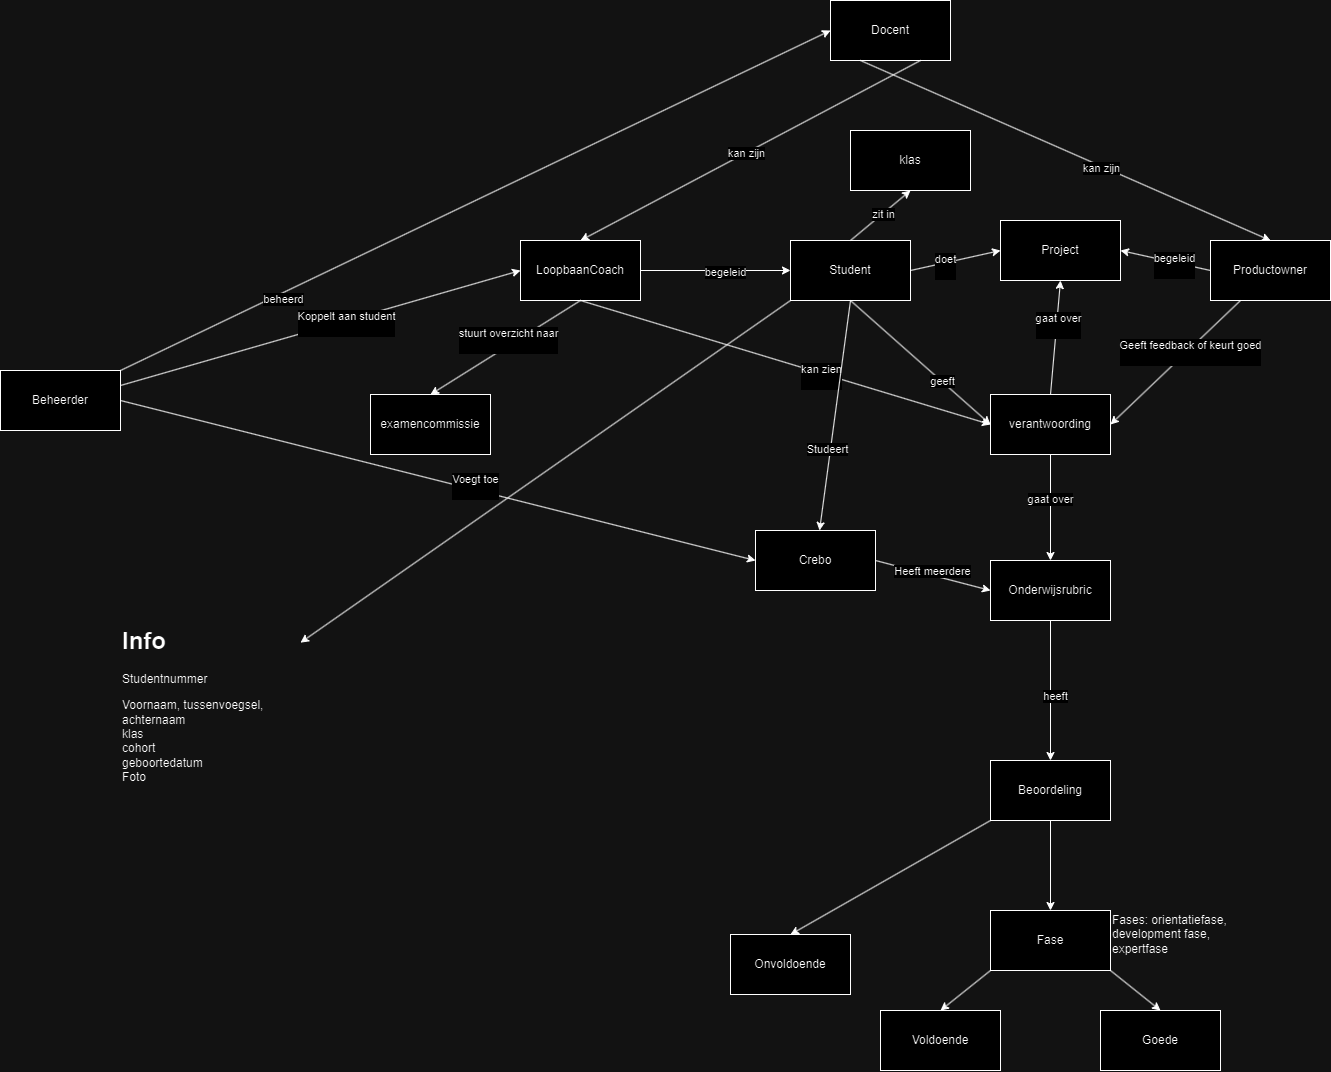

The diagram above was exported from draw.io. Its source (the exported page's mxGraphModel, read from the mxfile embedded in the PNG):
<mxGraphModel dx="2669" dy="813" grid="1" gridSize="10" guides="1" tooltips="1" connect="1" arrows="1" fold="1" page="1" pageScale="1" pageWidth="1169" pageHeight="827" background="none" math="0" shadow="0">
  <root>
    <mxCell id="0" />
    <mxCell id="1" parent="0" />
    <mxCell id="WwiFXqkWB7OpKlix_Tbo-1779" value="Student" style="rounded=0;whiteSpace=wrap;html=1;" vertex="1" parent="1">
      <mxGeometry x="500" y="260" width="120" height="60" as="geometry" />
    </mxCell>
    <mxCell id="WwiFXqkWB7OpKlix_Tbo-1780" value="Docent" style="rounded=0;whiteSpace=wrap;html=1;" vertex="1" parent="1">
      <mxGeometry x="540" y="20" width="120" height="60" as="geometry" />
    </mxCell>
    <mxCell id="WwiFXqkWB7OpKlix_Tbo-1781" value="Beheerder" style="rounded=0;whiteSpace=wrap;html=1;" vertex="1" parent="1">
      <mxGeometry x="-290" y="390" width="120" height="60" as="geometry" />
    </mxCell>
    <mxCell id="WwiFXqkWB7OpKlix_Tbo-1782" value="Productowner" style="rounded=0;whiteSpace=wrap;html=1;" vertex="1" parent="1">
      <mxGeometry x="920" y="260" width="120" height="60" as="geometry" />
    </mxCell>
    <mxCell id="WwiFXqkWB7OpKlix_Tbo-1783" value="LoopbaanCoach" style="rounded=0;whiteSpace=wrap;html=1;" vertex="1" parent="1">
      <mxGeometry x="230" y="260" width="120" height="60" as="geometry" />
    </mxCell>
    <mxCell id="WwiFXqkWB7OpKlix_Tbo-1784" value="" style="endArrow=classic;html=1;rounded=0;entryX=0.5;entryY=0;entryDx=0;entryDy=0;exitX=0.75;exitY=1;exitDx=0;exitDy=0;" edge="1" parent="1" source="WwiFXqkWB7OpKlix_Tbo-1780" target="WwiFXqkWB7OpKlix_Tbo-1783">
      <mxGeometry width="50" height="50" relative="1" as="geometry">
        <mxPoint x="580" y="420" as="sourcePoint" />
        <mxPoint x="1000" y="149.9999999999999" as="targetPoint" />
      </mxGeometry>
    </mxCell>
    <mxCell id="WwiFXqkWB7OpKlix_Tbo-1817" value="kan zijn" style="edgeLabel;html=1;align=center;verticalAlign=middle;resizable=0;points=[];" vertex="1" connectable="0" parent="WwiFXqkWB7OpKlix_Tbo-1784">
      <mxGeometry x="0.0752" y="-5" relative="1" as="geometry">
        <mxPoint x="11" as="offset" />
      </mxGeometry>
    </mxCell>
    <mxCell id="WwiFXqkWB7OpKlix_Tbo-1785" value="" style="endArrow=classic;html=1;rounded=0;exitX=0.25;exitY=1;exitDx=0;exitDy=0;entryX=0.5;entryY=0;entryDx=0;entryDy=0;" edge="1" parent="1" source="WwiFXqkWB7OpKlix_Tbo-1780" target="WwiFXqkWB7OpKlix_Tbo-1782">
      <mxGeometry width="50" height="50" relative="1" as="geometry">
        <mxPoint x="580" y="420" as="sourcePoint" />
        <mxPoint x="630" y="370" as="targetPoint" />
      </mxGeometry>
    </mxCell>
    <mxCell id="WwiFXqkWB7OpKlix_Tbo-1816" value="kan zijn" style="edgeLabel;html=1;align=center;verticalAlign=middle;resizable=0;points=[];" vertex="1" connectable="0" parent="WwiFXqkWB7OpKlix_Tbo-1785">
      <mxGeometry x="0.175" y="-2" relative="1" as="geometry">
        <mxPoint as="offset" />
      </mxGeometry>
    </mxCell>
    <mxCell id="WwiFXqkWB7OpKlix_Tbo-1786" value="Beoordeling" style="rounded=0;whiteSpace=wrap;html=1;" vertex="1" parent="1">
      <mxGeometry x="700" y="780" width="120" height="60" as="geometry" />
    </mxCell>
    <mxCell id="WwiFXqkWB7OpKlix_Tbo-1787" value="Onderwijsrubric" style="rounded=0;whiteSpace=wrap;html=1;" vertex="1" parent="1">
      <mxGeometry x="700" y="580" width="120" height="60" as="geometry" />
    </mxCell>
    <mxCell id="WwiFXqkWB7OpKlix_Tbo-1788" value="Onvoldoende" style="rounded=0;whiteSpace=wrap;html=1;" vertex="1" parent="1">
      <mxGeometry x="440" y="954" width="120" height="60" as="geometry" />
    </mxCell>
    <mxCell id="WwiFXqkWB7OpKlix_Tbo-1789" value="Voldoende" style="rounded=0;whiteSpace=wrap;html=1;" vertex="1" parent="1">
      <mxGeometry x="590" y="1030" width="120" height="60" as="geometry" />
    </mxCell>
    <mxCell id="WwiFXqkWB7OpKlix_Tbo-1790" value="Goede" style="rounded=0;whiteSpace=wrap;html=1;" vertex="1" parent="1">
      <mxGeometry x="810" y="1030" width="120" height="60" as="geometry" />
    </mxCell>
    <mxCell id="WwiFXqkWB7OpKlix_Tbo-1791" value="" style="endArrow=classic;html=1;rounded=0;exitX=0;exitY=1;exitDx=0;exitDy=0;entryX=0.5;entryY=0;entryDx=0;entryDy=0;" edge="1" parent="1" source="WwiFXqkWB7OpKlix_Tbo-1786" target="WwiFXqkWB7OpKlix_Tbo-1788">
      <mxGeometry width="50" height="50" relative="1" as="geometry">
        <mxPoint x="410" y="730" as="sourcePoint" />
        <mxPoint x="460" y="680" as="targetPoint" />
      </mxGeometry>
    </mxCell>
    <mxCell id="WwiFXqkWB7OpKlix_Tbo-1792" value="" style="endArrow=classic;html=1;rounded=0;exitX=0;exitY=1;exitDx=0;exitDy=0;entryX=0.5;entryY=0;entryDx=0;entryDy=0;" edge="1" parent="1" source="WwiFXqkWB7OpKlix_Tbo-1797" target="WwiFXqkWB7OpKlix_Tbo-1789">
      <mxGeometry width="50" height="50" relative="1" as="geometry">
        <mxPoint x="410" y="730" as="sourcePoint" />
        <mxPoint x="460" y="680" as="targetPoint" />
      </mxGeometry>
    </mxCell>
    <mxCell id="WwiFXqkWB7OpKlix_Tbo-1793" value="" style="endArrow=classic;html=1;rounded=0;exitX=1;exitY=1;exitDx=0;exitDy=0;entryX=0.5;entryY=0;entryDx=0;entryDy=0;" edge="1" parent="1" source="WwiFXqkWB7OpKlix_Tbo-1797" target="WwiFXqkWB7OpKlix_Tbo-1790">
      <mxGeometry width="50" height="50" relative="1" as="geometry">
        <mxPoint x="410" y="730" as="sourcePoint" />
        <mxPoint x="460" y="680" as="targetPoint" />
      </mxGeometry>
    </mxCell>
    <mxCell id="WwiFXqkWB7OpKlix_Tbo-1795" value="" style="endArrow=classic;html=1;rounded=0;exitX=0.5;exitY=1;exitDx=0;exitDy=0;entryX=0.5;entryY=0;entryDx=0;entryDy=0;" edge="1" parent="1" source="WwiFXqkWB7OpKlix_Tbo-1787" target="WwiFXqkWB7OpKlix_Tbo-1786">
      <mxGeometry width="50" height="50" relative="1" as="geometry">
        <mxPoint x="770" y="609.9999999999998" as="sourcePoint" />
        <mxPoint x="470" y="566" as="targetPoint" />
      </mxGeometry>
    </mxCell>
    <mxCell id="WwiFXqkWB7OpKlix_Tbo-1815" value="heeft" style="edgeLabel;html=1;align=center;verticalAlign=middle;resizable=0;points=[];" vertex="1" connectable="0" parent="WwiFXqkWB7OpKlix_Tbo-1795">
      <mxGeometry x="0.0693" y="4" relative="1" as="geometry">
        <mxPoint y="1" as="offset" />
      </mxGeometry>
    </mxCell>
    <mxCell id="WwiFXqkWB7OpKlix_Tbo-1797" value="Fase" style="rounded=0;whiteSpace=wrap;html=1;" vertex="1" parent="1">
      <mxGeometry x="700" y="930" width="120" height="60" as="geometry" />
    </mxCell>
    <mxCell id="WwiFXqkWB7OpKlix_Tbo-1800" value="" style="endArrow=classic;html=1;rounded=0;exitX=0.5;exitY=1;exitDx=0;exitDy=0;entryX=0.5;entryY=0;entryDx=0;entryDy=0;" edge="1" parent="1" source="WwiFXqkWB7OpKlix_Tbo-1786" target="WwiFXqkWB7OpKlix_Tbo-1797">
      <mxGeometry width="50" height="50" relative="1" as="geometry">
        <mxPoint x="410" y="730" as="sourcePoint" />
        <mxPoint x="460" y="680" as="targetPoint" />
      </mxGeometry>
    </mxCell>
    <mxCell id="WwiFXqkWB7OpKlix_Tbo-1801" value="&lt;h1 style=&quot;margin-top: 0px;&quot;&gt;&lt;br&gt;&lt;/h1&gt;&lt;div&gt;Fases: orientatiefase, development fase,&lt;/div&gt;&lt;div&gt;expertfase&lt;/div&gt;" style="text;html=1;whiteSpace=wrap;overflow=hidden;rounded=0;" vertex="1" parent="1">
      <mxGeometry x="820" y="881" width="180" height="100" as="geometry" />
    </mxCell>
    <mxCell id="WwiFXqkWB7OpKlix_Tbo-1802" value="Project" style="rounded=0;whiteSpace=wrap;html=1;" vertex="1" parent="1">
      <mxGeometry x="710" y="240" width="120" height="60" as="geometry" />
    </mxCell>
    <mxCell id="WwiFXqkWB7OpKlix_Tbo-1803" value="verantwoording" style="rounded=0;whiteSpace=wrap;html=1;" vertex="1" parent="1">
      <mxGeometry x="700" y="414" width="120" height="60" as="geometry" />
    </mxCell>
    <mxCell id="WwiFXqkWB7OpKlix_Tbo-1804" value="" style="endArrow=classic;html=1;rounded=0;exitX=1;exitY=0.5;exitDx=0;exitDy=0;entryX=0;entryY=0.5;entryDx=0;entryDy=0;" edge="1" parent="1" source="WwiFXqkWB7OpKlix_Tbo-1779" target="WwiFXqkWB7OpKlix_Tbo-1802">
      <mxGeometry width="50" height="50" relative="1" as="geometry">
        <mxPoint x="330" y="490" as="sourcePoint" />
        <mxPoint x="380" y="440" as="targetPoint" />
      </mxGeometry>
    </mxCell>
    <mxCell id="WwiFXqkWB7OpKlix_Tbo-1813" value="doet&lt;div&gt;&lt;br&gt;&lt;/div&gt;" style="edgeLabel;html=1;align=center;verticalAlign=middle;resizable=0;points=[];" vertex="1" connectable="0" parent="WwiFXqkWB7OpKlix_Tbo-1804">
      <mxGeometry x="-0.2628" y="-2" relative="1" as="geometry">
        <mxPoint y="1" as="offset" />
      </mxGeometry>
    </mxCell>
    <mxCell id="WwiFXqkWB7OpKlix_Tbo-1805" value="" style="endArrow=classic;html=1;rounded=0;exitX=0.5;exitY=1;exitDx=0;exitDy=0;entryX=0;entryY=0.5;entryDx=0;entryDy=0;" edge="1" parent="1" source="WwiFXqkWB7OpKlix_Tbo-1779" target="WwiFXqkWB7OpKlix_Tbo-1803">
      <mxGeometry width="50" height="50" relative="1" as="geometry">
        <mxPoint x="330" y="490" as="sourcePoint" />
        <mxPoint x="380" y="440" as="targetPoint" />
      </mxGeometry>
    </mxCell>
    <mxCell id="WwiFXqkWB7OpKlix_Tbo-1818" value="geeft" style="edgeLabel;html=1;align=center;verticalAlign=middle;resizable=0;points=[];" vertex="1" connectable="0" parent="WwiFXqkWB7OpKlix_Tbo-1805">
      <mxGeometry x="0.315" y="1" relative="1" as="geometry">
        <mxPoint x="-1" as="offset" />
      </mxGeometry>
    </mxCell>
    <mxCell id="WwiFXqkWB7OpKlix_Tbo-1806" value="" style="endArrow=classic;html=1;rounded=0;exitX=0.5;exitY=0;exitDx=0;exitDy=0;entryX=0.5;entryY=1;entryDx=0;entryDy=0;" edge="1" parent="1" source="WwiFXqkWB7OpKlix_Tbo-1803" target="WwiFXqkWB7OpKlix_Tbo-1802">
      <mxGeometry width="50" height="50" relative="1" as="geometry">
        <mxPoint x="400" y="410" as="sourcePoint" />
        <mxPoint x="380" y="440" as="targetPoint" />
      </mxGeometry>
    </mxCell>
    <mxCell id="WwiFXqkWB7OpKlix_Tbo-1812" value="gaat over&lt;div&gt;&lt;br&gt;&lt;/div&gt;" style="edgeLabel;html=1;align=center;verticalAlign=middle;resizable=0;points=[];" vertex="1" connectable="0" parent="WwiFXqkWB7OpKlix_Tbo-1806">
      <mxGeometry x="0.2371" y="-1" relative="1" as="geometry">
        <mxPoint y="1" as="offset" />
      </mxGeometry>
    </mxCell>
    <mxCell id="WwiFXqkWB7OpKlix_Tbo-1807" value="" style="endArrow=classic;html=1;rounded=0;entryX=0.5;entryY=0;entryDx=0;entryDy=0;exitX=0.5;exitY=1;exitDx=0;exitDy=0;" edge="1" parent="1" source="WwiFXqkWB7OpKlix_Tbo-1803" target="WwiFXqkWB7OpKlix_Tbo-1787">
      <mxGeometry width="50" height="50" relative="1" as="geometry">
        <mxPoint x="600" y="420" as="sourcePoint" />
        <mxPoint x="380" y="440" as="targetPoint" />
      </mxGeometry>
    </mxCell>
    <mxCell id="WwiFXqkWB7OpKlix_Tbo-1814" value="gaat over" style="edgeLabel;html=1;align=center;verticalAlign=middle;resizable=0;points=[];" vertex="1" connectable="0" parent="WwiFXqkWB7OpKlix_Tbo-1807">
      <mxGeometry x="-0.1666" y="-1" relative="1" as="geometry">
        <mxPoint as="offset" />
      </mxGeometry>
    </mxCell>
    <mxCell id="WwiFXqkWB7OpKlix_Tbo-1808" value="" style="endArrow=classic;html=1;rounded=0;exitX=0;exitY=0.5;exitDx=0;exitDy=0;entryX=1;entryY=0.5;entryDx=0;entryDy=0;" edge="1" parent="1" source="WwiFXqkWB7OpKlix_Tbo-1782" target="WwiFXqkWB7OpKlix_Tbo-1802">
      <mxGeometry width="50" height="50" relative="1" as="geometry">
        <mxPoint x="970" y="380" as="sourcePoint" />
        <mxPoint x="1020" y="330" as="targetPoint" />
      </mxGeometry>
    </mxCell>
    <mxCell id="WwiFXqkWB7OpKlix_Tbo-1811" value="begeleid&lt;div&gt;&lt;br&gt;&lt;/div&gt;" style="edgeLabel;html=1;align=center;verticalAlign=middle;resizable=0;points=[];" vertex="1" connectable="0" parent="WwiFXqkWB7OpKlix_Tbo-1808">
      <mxGeometry x="-0.1832" y="2" relative="1" as="geometry">
        <mxPoint as="offset" />
      </mxGeometry>
    </mxCell>
    <mxCell id="WwiFXqkWB7OpKlix_Tbo-1809" value="" style="endArrow=classic;html=1;rounded=0;exitX=0.25;exitY=1;exitDx=0;exitDy=0;entryX=1;entryY=0.5;entryDx=0;entryDy=0;" edge="1" parent="1" source="WwiFXqkWB7OpKlix_Tbo-1782" target="WwiFXqkWB7OpKlix_Tbo-1803">
      <mxGeometry width="50" height="50" relative="1" as="geometry">
        <mxPoint x="850" y="520" as="sourcePoint" />
        <mxPoint x="900" y="470" as="targetPoint" />
      </mxGeometry>
    </mxCell>
    <mxCell id="WwiFXqkWB7OpKlix_Tbo-1810" value="Geeft feedback of keurt goed&lt;div&gt;&lt;br&gt;&lt;/div&gt;" style="edgeLabel;html=1;align=center;verticalAlign=middle;resizable=0;points=[];" vertex="1" connectable="0" parent="WwiFXqkWB7OpKlix_Tbo-1809">
      <mxGeometry x="-0.196" y="1" relative="1" as="geometry">
        <mxPoint x="1" as="offset" />
      </mxGeometry>
    </mxCell>
    <mxCell id="WwiFXqkWB7OpKlix_Tbo-1819" value="" style="endArrow=classic;html=1;rounded=0;exitX=1;exitY=0.5;exitDx=0;exitDy=0;entryX=0;entryY=0.5;entryDx=0;entryDy=0;" edge="1" parent="1" source="WwiFXqkWB7OpKlix_Tbo-1783" target="WwiFXqkWB7OpKlix_Tbo-1779">
      <mxGeometry width="50" height="50" relative="1" as="geometry">
        <mxPoint x="500" y="390" as="sourcePoint" />
        <mxPoint x="550" y="340" as="targetPoint" />
      </mxGeometry>
    </mxCell>
    <mxCell id="WwiFXqkWB7OpKlix_Tbo-1820" value="begeleid" style="edgeLabel;html=1;align=center;verticalAlign=middle;resizable=0;points=[];" vertex="1" connectable="0" parent="WwiFXqkWB7OpKlix_Tbo-1819">
      <mxGeometry x="0.1192" y="-1" relative="1" as="geometry">
        <mxPoint as="offset" />
      </mxGeometry>
    </mxCell>
    <mxCell id="WwiFXqkWB7OpKlix_Tbo-1821" value="klas" style="rounded=0;whiteSpace=wrap;html=1;" vertex="1" parent="1">
      <mxGeometry x="560" y="150" width="120" height="60" as="geometry" />
    </mxCell>
    <mxCell id="WwiFXqkWB7OpKlix_Tbo-1822" value="" style="endArrow=classic;html=1;rounded=0;exitX=0.5;exitY=0;exitDx=0;exitDy=0;entryX=0.5;entryY=1;entryDx=0;entryDy=0;" edge="1" parent="1" source="WwiFXqkWB7OpKlix_Tbo-1779" target="WwiFXqkWB7OpKlix_Tbo-1821">
      <mxGeometry width="50" height="50" relative="1" as="geometry">
        <mxPoint x="500" y="390" as="sourcePoint" />
        <mxPoint x="550" y="340" as="targetPoint" />
      </mxGeometry>
    </mxCell>
    <mxCell id="WwiFXqkWB7OpKlix_Tbo-1823" value="zit in" style="edgeLabel;html=1;align=center;verticalAlign=middle;resizable=0;points=[];" vertex="1" connectable="0" parent="WwiFXqkWB7OpKlix_Tbo-1822">
      <mxGeometry x="0.1045" y="1" relative="1" as="geometry">
        <mxPoint y="1" as="offset" />
      </mxGeometry>
    </mxCell>
    <mxCell id="WwiFXqkWB7OpKlix_Tbo-1826" value="" style="endArrow=classic;html=1;rounded=0;exitX=0.5;exitY=1;exitDx=0;exitDy=0;entryX=0;entryY=0.5;entryDx=0;entryDy=0;" edge="1" parent="1" source="WwiFXqkWB7OpKlix_Tbo-1783" target="WwiFXqkWB7OpKlix_Tbo-1803">
      <mxGeometry width="50" height="50" relative="1" as="geometry">
        <mxPoint x="440" y="600" as="sourcePoint" />
        <mxPoint x="490" y="550" as="targetPoint" />
      </mxGeometry>
    </mxCell>
    <mxCell id="WwiFXqkWB7OpKlix_Tbo-1827" value="kan zien&lt;div&gt;&lt;br&gt;&lt;/div&gt;" style="edgeLabel;html=1;align=center;verticalAlign=middle;resizable=0;points=[];" vertex="1" connectable="0" parent="WwiFXqkWB7OpKlix_Tbo-1826">
      <mxGeometry x="0.1739" y="-3" relative="1" as="geometry">
        <mxPoint as="offset" />
      </mxGeometry>
    </mxCell>
    <mxCell id="WwiFXqkWB7OpKlix_Tbo-1828" value="examencommissie" style="rounded=0;whiteSpace=wrap;html=1;" vertex="1" parent="1">
      <mxGeometry x="80" y="414" width="120" height="60" as="geometry" />
    </mxCell>
    <mxCell id="WwiFXqkWB7OpKlix_Tbo-1829" value="" style="endArrow=classic;html=1;rounded=0;exitX=0.5;exitY=1;exitDx=0;exitDy=0;entryX=0.5;entryY=0;entryDx=0;entryDy=0;" edge="1" parent="1" source="WwiFXqkWB7OpKlix_Tbo-1783" target="WwiFXqkWB7OpKlix_Tbo-1828">
      <mxGeometry width="50" height="50" relative="1" as="geometry">
        <mxPoint x="440" y="600" as="sourcePoint" />
        <mxPoint x="490" y="550" as="targetPoint" />
      </mxGeometry>
    </mxCell>
    <mxCell id="WwiFXqkWB7OpKlix_Tbo-1830" value="stuurt overzicht naar&lt;div&gt;&lt;br&gt;&lt;/div&gt;" style="edgeLabel;html=1;align=center;verticalAlign=middle;resizable=0;points=[];" vertex="1" connectable="0" parent="WwiFXqkWB7OpKlix_Tbo-1829">
      <mxGeometry x="-0.0617" y="-5" relative="1" as="geometry">
        <mxPoint as="offset" />
      </mxGeometry>
    </mxCell>
    <mxCell id="WwiFXqkWB7OpKlix_Tbo-1836" value="" style="endArrow=classic;html=1;rounded=0;exitX=0;exitY=1;exitDx=0;exitDy=0;" edge="1" parent="1" source="WwiFXqkWB7OpKlix_Tbo-1779" target="WwiFXqkWB7OpKlix_Tbo-1837">
      <mxGeometry width="50" height="50" relative="1" as="geometry">
        <mxPoint x="440" y="600" as="sourcePoint" />
        <mxPoint x="460" y="500" as="targetPoint" />
      </mxGeometry>
    </mxCell>
    <mxCell id="WwiFXqkWB7OpKlix_Tbo-1837" value="&lt;h1 style=&quot;margin-top: 0px;&quot;&gt;Info&lt;/h1&gt;&lt;p&gt;Studentnummer&lt;/p&gt;&lt;p&gt;Voornaam, tussenvoegsel, achternaam&lt;br&gt;klas&lt;br&gt;cohort&lt;br&gt;geboortedatum&lt;br&gt;Foto&lt;/p&gt;" style="text;html=1;whiteSpace=wrap;overflow=hidden;rounded=0;" vertex="1" parent="1">
      <mxGeometry x="-170" y="640" width="180" height="170" as="geometry" />
    </mxCell>
    <mxCell id="WwiFXqkWB7OpKlix_Tbo-1838" value="" style="endArrow=classic;html=1;rounded=0;exitX=0.5;exitY=1;exitDx=0;exitDy=0;" edge="1" parent="1" source="WwiFXqkWB7OpKlix_Tbo-1779" target="WwiFXqkWB7OpKlix_Tbo-1839">
      <mxGeometry width="50" height="50" relative="1" as="geometry">
        <mxPoint x="440" y="600" as="sourcePoint" />
        <mxPoint x="490" y="550" as="targetPoint" />
      </mxGeometry>
    </mxCell>
    <mxCell id="WwiFXqkWB7OpKlix_Tbo-1840" value="Studeert" style="edgeLabel;html=1;align=center;verticalAlign=middle;resizable=0;points=[];" vertex="1" connectable="0" parent="WwiFXqkWB7OpKlix_Tbo-1838">
      <mxGeometry x="0.2982" y="-4" relative="1" as="geometry">
        <mxPoint as="offset" />
      </mxGeometry>
    </mxCell>
    <mxCell id="WwiFXqkWB7OpKlix_Tbo-1839" value="Crebo" style="rounded=0;whiteSpace=wrap;html=1;" vertex="1" parent="1">
      <mxGeometry x="465.0000000000002" y="550" width="120" height="60" as="geometry" />
    </mxCell>
    <mxCell id="WwiFXqkWB7OpKlix_Tbo-1841" value="" style="endArrow=classic;html=1;rounded=0;exitX=1;exitY=0.5;exitDx=0;exitDy=0;entryX=0;entryY=0.5;entryDx=0;entryDy=0;" edge="1" parent="1" source="WwiFXqkWB7OpKlix_Tbo-1839" target="WwiFXqkWB7OpKlix_Tbo-1787">
      <mxGeometry width="50" height="50" relative="1" as="geometry">
        <mxPoint x="440" y="900" as="sourcePoint" />
        <mxPoint x="490" y="850" as="targetPoint" />
      </mxGeometry>
    </mxCell>
    <mxCell id="WwiFXqkWB7OpKlix_Tbo-1842" value="Heeft meerdere" style="edgeLabel;html=1;align=center;verticalAlign=middle;resizable=0;points=[];" vertex="1" connectable="0" parent="WwiFXqkWB7OpKlix_Tbo-1841">
      <mxGeometry x="-0.0386" y="4" relative="1" as="geometry">
        <mxPoint as="offset" />
      </mxGeometry>
    </mxCell>
    <mxCell id="WwiFXqkWB7OpKlix_Tbo-1843" value="" style="endArrow=classic;html=1;rounded=0;exitX=1;exitY=0.5;exitDx=0;exitDy=0;entryX=0;entryY=0.5;entryDx=0;entryDy=0;" edge="1" parent="1" source="WwiFXqkWB7OpKlix_Tbo-1781" target="WwiFXqkWB7OpKlix_Tbo-1839">
      <mxGeometry width="50" height="50" relative="1" as="geometry">
        <mxPoint x="440" y="470" as="sourcePoint" />
        <mxPoint x="490" y="420" as="targetPoint" />
      </mxGeometry>
    </mxCell>
    <mxCell id="WwiFXqkWB7OpKlix_Tbo-1844" value="Voegt toe&lt;div&gt;&lt;br&gt;&lt;/div&gt;" style="edgeLabel;html=1;align=center;verticalAlign=middle;resizable=0;points=[];" vertex="1" connectable="0" parent="WwiFXqkWB7OpKlix_Tbo-1843">
      <mxGeometry x="0.1122" y="5" relative="1" as="geometry">
        <mxPoint y="1" as="offset" />
      </mxGeometry>
    </mxCell>
    <mxCell id="WwiFXqkWB7OpKlix_Tbo-1845" value="" style="endArrow=classic;html=1;rounded=0;exitX=1;exitY=0;exitDx=0;exitDy=0;entryX=0;entryY=0.5;entryDx=0;entryDy=0;" edge="1" parent="1" source="WwiFXqkWB7OpKlix_Tbo-1781" target="WwiFXqkWB7OpKlix_Tbo-1780">
      <mxGeometry width="50" height="50" relative="1" as="geometry">
        <mxPoint x="440" y="470" as="sourcePoint" />
        <mxPoint x="490" y="420" as="targetPoint" />
      </mxGeometry>
    </mxCell>
    <mxCell id="WwiFXqkWB7OpKlix_Tbo-1846" value="beheerd" style="edgeLabel;html=1;align=center;verticalAlign=middle;resizable=0;points=[];" vertex="1" connectable="0" parent="WwiFXqkWB7OpKlix_Tbo-1845">
      <mxGeometry x="-0.551" y="-5" relative="1" as="geometry">
        <mxPoint as="offset" />
      </mxGeometry>
    </mxCell>
    <mxCell id="WwiFXqkWB7OpKlix_Tbo-1847" value="" style="endArrow=classic;html=1;rounded=0;exitX=1;exitY=0.25;exitDx=0;exitDy=0;entryX=0;entryY=0.5;entryDx=0;entryDy=0;" edge="1" parent="1" source="WwiFXqkWB7OpKlix_Tbo-1781" target="WwiFXqkWB7OpKlix_Tbo-1783">
      <mxGeometry width="50" height="50" relative="1" as="geometry">
        <mxPoint x="440" y="470" as="sourcePoint" />
        <mxPoint x="490" y="420" as="targetPoint" />
      </mxGeometry>
    </mxCell>
    <mxCell id="WwiFXqkWB7OpKlix_Tbo-1848" value="Koppelt aan student&lt;div&gt;&lt;br&gt;&lt;/div&gt;" style="edgeLabel;html=1;align=center;verticalAlign=middle;resizable=0;points=[];" vertex="1" connectable="0" parent="WwiFXqkWB7OpKlix_Tbo-1847">
      <mxGeometry x="0.1168" y="-2" relative="1" as="geometry">
        <mxPoint x="1" as="offset" />
      </mxGeometry>
    </mxCell>
  </root>
</mxGraphModel>